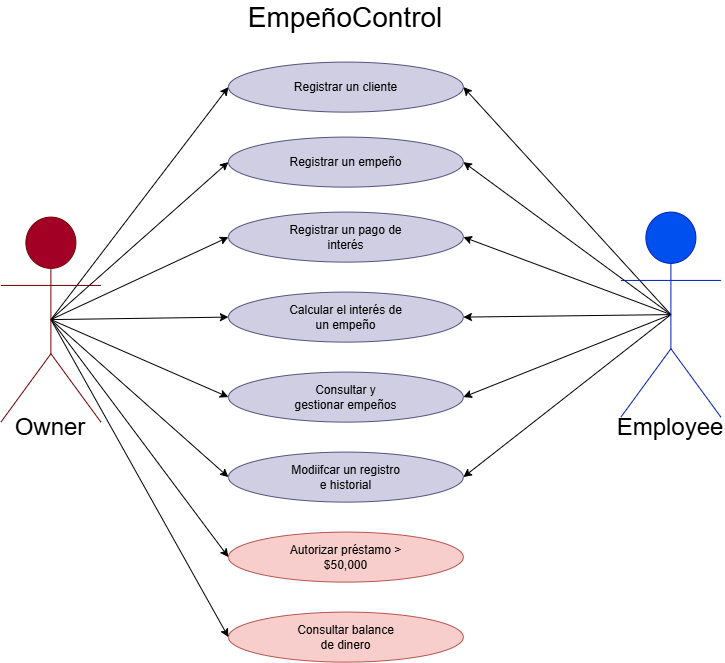

The diagram above was exported from draw.io. Its source (the exported page's mxGraphModel, read from the mxfile embedded in the PNG):
<mxGraphModel dx="1277" dy="770" grid="1" gridSize="10" guides="1" tooltips="1" connect="1" arrows="1" fold="1" page="1" pageScale="1" pageWidth="850" pageHeight="1100" math="0" shadow="0">
  <root>
    <mxCell id="0" />
    <mxCell id="1" parent="0" />
    <mxCell id="IAiH8wwxqPP-t5oW3RWt-8" parent="1" style="text;html=1;whiteSpace=wrap;strokeColor=none;fillColor=none;align=center;verticalAlign=middle;rounded=0;fontSize=28;" value="EmpeñoControl" vertex="1">
      <mxGeometry height="30" width="60" x="365" y="20" as="geometry" />
    </mxCell>
    <mxCell id="IAiH8wwxqPP-t5oW3RWt-20" parent="1" style="ellipse;whiteSpace=wrap;html=1;shapeInside=1;fillColor=#d0cee2;strokeColor=#56517e;" value="" vertex="1">
      <mxGeometry height="50" width="235" x="277.5" y="80" as="geometry" />
    </mxCell>
    <mxCell id="IAiH8wwxqPP-t5oW3RWt-21" parent="1" style="ellipse;whiteSpace=wrap;html=1;shapeInside=1;fillColor=#f8cecc;strokeColor=#b85450;" value="" vertex="1">
      <mxGeometry height="50" width="235" x="277.5" y="630" as="geometry" />
    </mxCell>
    <mxCell id="IAiH8wwxqPP-t5oW3RWt-22" parent="1" style="ellipse;whiteSpace=wrap;html=1;shapeInside=1;fillColor=#f8cecc;strokeColor=#b85450;" value="" vertex="1">
      <mxGeometry height="50" width="235" x="277.5" y="550" as="geometry" />
    </mxCell>
    <mxCell id="IAiH8wwxqPP-t5oW3RWt-23" parent="1" style="ellipse;whiteSpace=wrap;html=1;shapeInside=1;fillColor=#d0cee2;strokeColor=#56517e;" value="" vertex="1">
      <mxGeometry height="50" width="235" x="277.5" y="470" as="geometry" />
    </mxCell>
    <mxCell id="IAiH8wwxqPP-t5oW3RWt-24" parent="1" style="ellipse;whiteSpace=wrap;html=1;shapeInside=1;fillColor=#d0cee2;strokeColor=#56517e;" value="" vertex="1">
      <mxGeometry height="50" width="235" x="277.5" y="390" as="geometry" />
    </mxCell>
    <mxCell id="IAiH8wwxqPP-t5oW3RWt-25" parent="1" style="ellipse;whiteSpace=wrap;html=1;shapeInside=1;fillColor=#d0cee2;strokeColor=#56517e;" value="" vertex="1">
      <mxGeometry height="50" width="235" x="277.5" y="310" as="geometry" />
    </mxCell>
    <mxCell id="IAiH8wwxqPP-t5oW3RWt-26" parent="1" style="ellipse;whiteSpace=wrap;html=1;shapeInside=1;fillColor=#d0cee2;strokeColor=#56517e;" value="" vertex="1">
      <mxGeometry height="50" width="235" x="277.5" y="230" as="geometry" />
    </mxCell>
    <mxCell id="IAiH8wwxqPP-t5oW3RWt-27" parent="1" style="ellipse;whiteSpace=wrap;html=1;shapeInside=1;fillColor=#d0cee2;strokeColor=#56517e;" value="" vertex="1">
      <mxGeometry height="50" width="235" x="277.5" y="155" as="geometry" />
    </mxCell>
    <mxCell id="IAiH8wwxqPP-t5oW3RWt-28" parent="1" style="text;html=1;whiteSpace=wrap;strokeColor=none;fillColor=none;align=center;verticalAlign=middle;rounded=0;" value="Registrar un cliente" vertex="1">
      <mxGeometry height="30" width="132.5" x="328.75" y="90" as="geometry" />
    </mxCell>
    <mxCell id="IAiH8wwxqPP-t5oW3RWt-36" parent="1" style="text;html=1;whiteSpace=wrap;strokeColor=none;fillColor=none;align=center;verticalAlign=middle;rounded=0;" value="Registrar un empeño" vertex="1">
      <mxGeometry height="30" width="115" x="337.5" y="165" as="geometry" />
    </mxCell>
    <mxCell id="IAiH8wwxqPP-t5oW3RWt-37" parent="1" style="text;html=1;whiteSpace=wrap;strokeColor=none;fillColor=none;align=center;verticalAlign=middle;rounded=0;" value="Registrar un pago de interés" vertex="1">
      <mxGeometry height="30" width="115" x="337.5" y="240" as="geometry" />
    </mxCell>
    <mxCell id="IAiH8wwxqPP-t5oW3RWt-38" parent="1" style="text;html=1;whiteSpace=wrap;strokeColor=none;fillColor=none;align=center;verticalAlign=middle;rounded=0;" value="Calcular el interés de un empeño" vertex="1">
      <mxGeometry height="30" width="115" x="337.5" y="320" as="geometry" />
    </mxCell>
    <mxCell id="IAiH8wwxqPP-t5oW3RWt-39" parent="1" style="text;html=1;whiteSpace=wrap;strokeColor=none;fillColor=none;align=center;verticalAlign=middle;rounded=0;" value="Consultar y gestionar empeños" vertex="1">
      <mxGeometry height="30" width="115" x="337.5" y="400" as="geometry" />
    </mxCell>
    <mxCell id="IAiH8wwxqPP-t5oW3RWt-40" parent="1" style="text;html=1;whiteSpace=wrap;strokeColor=none;fillColor=none;align=center;verticalAlign=middle;rounded=0;" value="Modiifcar un registro e historial" vertex="1">
      <mxGeometry height="30" width="115" x="337.5" y="480" as="geometry" />
    </mxCell>
    <mxCell id="IAiH8wwxqPP-t5oW3RWt-41" parent="1" style="text;html=1;whiteSpace=wrap;strokeColor=none;fillColor=none;align=center;verticalAlign=middle;rounded=0;" value="Autorizar préstamo &amp;gt; $50,000" vertex="1">
      <mxGeometry height="30" width="115" x="337.5" y="560" as="geometry" />
    </mxCell>
    <mxCell id="IAiH8wwxqPP-t5oW3RWt-42" parent="1" style="text;html=1;whiteSpace=wrap;strokeColor=none;fillColor=none;align=center;verticalAlign=middle;rounded=0;" value="Consultar balance de dinero" vertex="1">
      <mxGeometry height="30" width="115" x="337.5" y="640" as="geometry" />
    </mxCell>
    <mxCell id="IAiH8wwxqPP-t5oW3RWt-75" edge="1" parent="1" source="IAiH8wwxqPP-t5oW3RWt-74" style="edgeStyle=none;rounded=0;orthogonalLoop=1;jettySize=auto;html=1;exitX=0.5;exitY=0.5;exitDx=0;exitDy=0;exitPerimeter=0;entryX=0;entryY=0.5;entryDx=0;entryDy=0;" target="IAiH8wwxqPP-t5oW3RWt-20">
      <mxGeometry relative="1" as="geometry" />
    </mxCell>
    <mxCell id="IAiH8wwxqPP-t5oW3RWt-76" edge="1" parent="1" source="IAiH8wwxqPP-t5oW3RWt-74" style="edgeStyle=none;rounded=0;orthogonalLoop=1;jettySize=auto;html=1;exitX=0.5;exitY=0.5;exitDx=0;exitDy=0;exitPerimeter=0;entryX=0;entryY=0.5;entryDx=0;entryDy=0;" target="IAiH8wwxqPP-t5oW3RWt-27">
      <mxGeometry relative="1" as="geometry" />
    </mxCell>
    <mxCell id="IAiH8wwxqPP-t5oW3RWt-77" edge="1" parent="1" source="IAiH8wwxqPP-t5oW3RWt-74" style="edgeStyle=none;rounded=0;orthogonalLoop=1;jettySize=auto;html=1;exitX=0.5;exitY=0.5;exitDx=0;exitDy=0;exitPerimeter=0;entryX=0;entryY=0.5;entryDx=0;entryDy=0;" target="IAiH8wwxqPP-t5oW3RWt-26">
      <mxGeometry relative="1" as="geometry" />
    </mxCell>
    <mxCell id="IAiH8wwxqPP-t5oW3RWt-78" edge="1" parent="1" source="IAiH8wwxqPP-t5oW3RWt-74" style="edgeStyle=none;rounded=0;orthogonalLoop=1;jettySize=auto;html=1;exitX=0.5;exitY=0.5;exitDx=0;exitDy=0;exitPerimeter=0;entryX=0;entryY=0.5;entryDx=0;entryDy=0;" target="IAiH8wwxqPP-t5oW3RWt-25">
      <mxGeometry relative="1" as="geometry" />
    </mxCell>
    <mxCell id="IAiH8wwxqPP-t5oW3RWt-79" edge="1" parent="1" source="IAiH8wwxqPP-t5oW3RWt-74" style="edgeStyle=none;rounded=0;orthogonalLoop=1;jettySize=auto;html=1;exitX=0.5;exitY=0.5;exitDx=0;exitDy=0;exitPerimeter=0;entryX=0;entryY=0.5;entryDx=0;entryDy=0;" target="IAiH8wwxqPP-t5oW3RWt-24">
      <mxGeometry relative="1" as="geometry" />
    </mxCell>
    <mxCell id="IAiH8wwxqPP-t5oW3RWt-80" edge="1" parent="1" source="IAiH8wwxqPP-t5oW3RWt-74" style="edgeStyle=none;rounded=0;orthogonalLoop=1;jettySize=auto;html=1;exitX=0.5;exitY=0.5;exitDx=0;exitDy=0;exitPerimeter=0;entryX=0;entryY=0.5;entryDx=0;entryDy=0;" target="IAiH8wwxqPP-t5oW3RWt-23">
      <mxGeometry relative="1" as="geometry" />
    </mxCell>
    <mxCell id="IAiH8wwxqPP-t5oW3RWt-94" edge="1" parent="1" source="IAiH8wwxqPP-t5oW3RWt-74" style="edgeStyle=none;rounded=0;orthogonalLoop=1;jettySize=auto;html=1;exitX=0.5;exitY=0.5;exitDx=0;exitDy=0;exitPerimeter=0;entryX=0;entryY=0.5;entryDx=0;entryDy=0;" target="IAiH8wwxqPP-t5oW3RWt-22">
      <mxGeometry relative="1" as="geometry" />
    </mxCell>
    <mxCell id="IAiH8wwxqPP-t5oW3RWt-95" edge="1" parent="1" source="IAiH8wwxqPP-t5oW3RWt-74" style="edgeStyle=none;rounded=0;orthogonalLoop=1;jettySize=auto;html=1;exitX=0.5;exitY=0.5;exitDx=0;exitDy=0;exitPerimeter=0;entryX=0;entryY=0.5;entryDx=0;entryDy=0;" target="IAiH8wwxqPP-t5oW3RWt-21">
      <mxGeometry relative="1" as="geometry" />
    </mxCell>
    <mxCell id="IAiH8wwxqPP-t5oW3RWt-74" parent="1" style="shape=umlActor;verticalLabelPosition=bottom;verticalAlign=top;html=1;outlineConnect=0;fillColor=#a20025;fontColor=#ffffff;strokeColor=#6F0000;" value="Actor" vertex="1">
      <mxGeometry height="205" width="100" x="50" y="235" as="geometry" />
    </mxCell>
    <mxCell id="IAiH8wwxqPP-t5oW3RWt-82" edge="1" parent="1" source="IAiH8wwxqPP-t5oW3RWt-81" style="edgeStyle=none;rounded=0;orthogonalLoop=1;jettySize=auto;html=1;exitX=0.5;exitY=0.5;exitDx=0;exitDy=0;exitPerimeter=0;entryX=1;entryY=0.5;entryDx=0;entryDy=0;" target="IAiH8wwxqPP-t5oW3RWt-20">
      <mxGeometry relative="1" as="geometry" />
    </mxCell>
    <mxCell id="IAiH8wwxqPP-t5oW3RWt-83" edge="1" parent="1" source="IAiH8wwxqPP-t5oW3RWt-81" style="edgeStyle=none;rounded=0;orthogonalLoop=1;jettySize=auto;html=1;exitX=0.5;exitY=0.5;exitDx=0;exitDy=0;exitPerimeter=0;entryX=1;entryY=0.5;entryDx=0;entryDy=0;" target="IAiH8wwxqPP-t5oW3RWt-27">
      <mxGeometry relative="1" as="geometry" />
    </mxCell>
    <mxCell id="IAiH8wwxqPP-t5oW3RWt-84" edge="1" parent="1" source="IAiH8wwxqPP-t5oW3RWt-81" style="edgeStyle=none;rounded=0;orthogonalLoop=1;jettySize=auto;html=1;exitX=0.5;exitY=0.5;exitDx=0;exitDy=0;exitPerimeter=0;entryX=1;entryY=0.5;entryDx=0;entryDy=0;" target="IAiH8wwxqPP-t5oW3RWt-26">
      <mxGeometry relative="1" as="geometry" />
    </mxCell>
    <mxCell id="IAiH8wwxqPP-t5oW3RWt-85" edge="1" parent="1" source="IAiH8wwxqPP-t5oW3RWt-81" style="edgeStyle=none;rounded=0;orthogonalLoop=1;jettySize=auto;html=1;exitX=0.5;exitY=0.5;exitDx=0;exitDy=0;exitPerimeter=0;entryX=1;entryY=0.5;entryDx=0;entryDy=0;" target="IAiH8wwxqPP-t5oW3RWt-25">
      <mxGeometry relative="1" as="geometry" />
    </mxCell>
    <mxCell id="IAiH8wwxqPP-t5oW3RWt-86" edge="1" parent="1" source="IAiH8wwxqPP-t5oW3RWt-81" style="edgeStyle=none;rounded=0;orthogonalLoop=1;jettySize=auto;html=1;exitX=0.5;exitY=0.5;exitDx=0;exitDy=0;exitPerimeter=0;entryX=1;entryY=0.5;entryDx=0;entryDy=0;" target="IAiH8wwxqPP-t5oW3RWt-24">
      <mxGeometry relative="1" as="geometry" />
    </mxCell>
    <mxCell id="IAiH8wwxqPP-t5oW3RWt-87" edge="1" parent="1" source="IAiH8wwxqPP-t5oW3RWt-81" style="edgeStyle=none;rounded=0;orthogonalLoop=1;jettySize=auto;html=1;exitX=0.5;exitY=0.5;exitDx=0;exitDy=0;exitPerimeter=0;entryX=1;entryY=0.5;entryDx=0;entryDy=0;" target="IAiH8wwxqPP-t5oW3RWt-23">
      <mxGeometry relative="1" as="geometry" />
    </mxCell>
    <mxCell id="IAiH8wwxqPP-t5oW3RWt-81" parent="1" style="shape=umlActor;verticalLabelPosition=bottom;verticalAlign=top;html=1;outlineConnect=0;fillColor=#0050ef;fontColor=#ffffff;strokeColor=#001DBC;" value="Actor" vertex="1">
      <mxGeometry height="205" width="100" x="670" y="230" as="geometry" />
    </mxCell>
    <mxCell id="IAiH8wwxqPP-t5oW3RWt-90" parent="1" style="text;html=1;whiteSpace=wrap;strokeColor=none;fillColor=none;align=center;verticalAlign=middle;rounded=0;" value="&lt;font style=&quot;font-size: 24px;&quot;&gt;Owner&lt;/font&gt;" vertex="1">
      <mxGeometry height="30" width="60" x="70" y="430" as="geometry" />
    </mxCell>
    <mxCell id="IAiH8wwxqPP-t5oW3RWt-93" parent="1" style="text;html=1;whiteSpace=wrap;strokeColor=none;fillColor=none;align=center;verticalAlign=middle;rounded=0;" value="&lt;font style=&quot;font-size: 24px;&quot;&gt;Employee&lt;/font&gt;" vertex="1">
      <mxGeometry height="30" width="60" x="690" y="430" as="geometry" />
    </mxCell>
  </root>
</mxGraphModel>